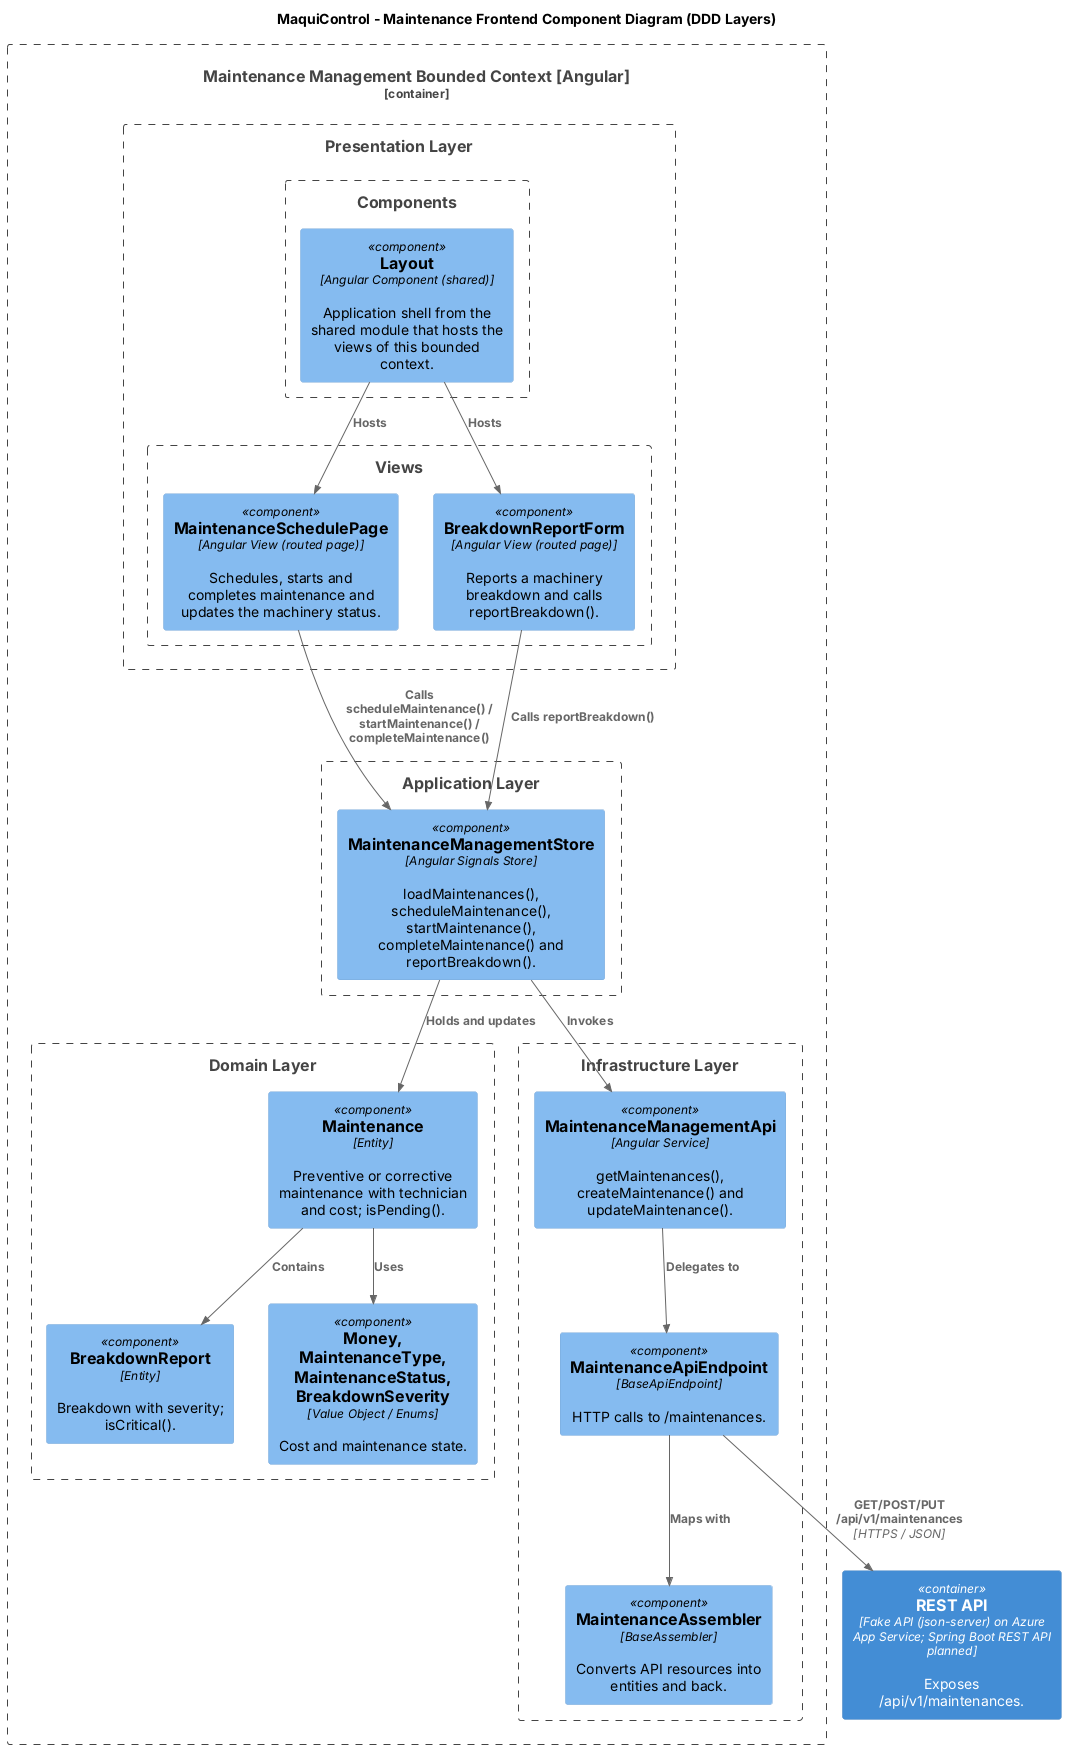

The diagram above was rendered by PlantUML. Its source (embedded in the PNG):
@startuml
!include <C4/C4_Component>

title MaquiControl - Maintenance Frontend Component Diagram (DDD Layers)

Container_Boundary(bc, "Maintenance Management Bounded Context [Angular]") {
    Boundary(presentation, "Presentation Layer") {
        Boundary(viewsLayer, "Views") {
            Component(schedulePage, "MaintenanceSchedulePage", "Angular View (routed page)", "Schedules, starts and completes maintenance and updates the machinery status.")
            Component(breakdownForm, "BreakdownReportForm", "Angular View (routed page)", "Reports a machinery breakdown and calls reportBreakdown().")
        }
        Boundary(componentsLayer, "Components") {
            Component(layout, "Layout", "Angular Component (shared)", "Application shell from the shared module that hosts the views of this bounded context.")
        }
    }
    Boundary(application, "Application Layer") {
        Component(maintenanceStore, "MaintenanceManagementStore", "Angular Signals Store", "loadMaintenances(), scheduleMaintenance(), startMaintenance(), completeMaintenance() and reportBreakdown().")
    }
    Boundary(domain, "Domain Layer") {
        Component(maintenance, "Maintenance", "Entity", "Preventive or corrective maintenance with technician and cost; isPending().")
        Component(breakdown, "BreakdownReport", "Entity", "Breakdown with severity; isCritical().")
        Component(valueObjects, "Money, MaintenanceType, MaintenanceStatus, BreakdownSeverity", "Value Object / Enums", "Cost and maintenance state.")
    }
    Boundary(infrastructure, "Infrastructure Layer") {
        Component(maintenanceApi, "MaintenanceManagementApi", "Angular Service", "getMaintenances(), createMaintenance() and updateMaintenance().")
        Component(endpoint, "MaintenanceApiEndpoint", "BaseApiEndpoint", "HTTP calls to /maintenances.")
        Component(assembler, "MaintenanceAssembler", "BaseAssembler", "Converts API resources into entities and back.")
    }
}

Container(api, "REST API", "Fake API (json-server) on Azure App Service; Spring Boot REST API planned", "Exposes /api/v1/maintenances.")

Rel(schedulePage, maintenanceStore, "Calls scheduleMaintenance() / startMaintenance() / completeMaintenance()")
Rel(breakdownForm, maintenanceStore, "Calls reportBreakdown()")
Rel(maintenanceStore, maintenance, "Holds and updates")
Rel(maintenance, breakdown, "Contains")
Rel(maintenance, valueObjects, "Uses")
Rel(maintenanceStore, maintenanceApi, "Invokes")
Rel(maintenanceApi, endpoint, "Delegates to")
Rel(endpoint, assembler, "Maps with")
Rel(endpoint, api, "GET/POST/PUT /api/v1/maintenances", "HTTPS / JSON")
Rel(layout, schedulePage, "Hosts")
Rel(layout, breakdownForm, "Hosts")

@enduml